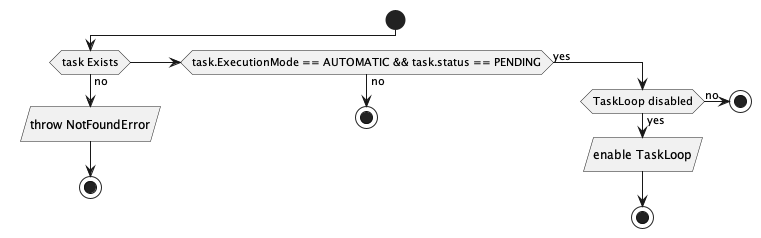

The diagram above was rendered by PlantUML. Its source (embedded in the PNG):
@startuml

start
if (task Exists) then (no)
  :throw NotFoundError/
  stop
elseif (task.ExecutionMode == AUTOMATIC && task.status == PENDING) then (no)
  stop
else (yes)
    if (TaskLoop disabled) then (no)
      stop
    else (yes)
        :enable TaskLoop/
    stop
endif
@enduml